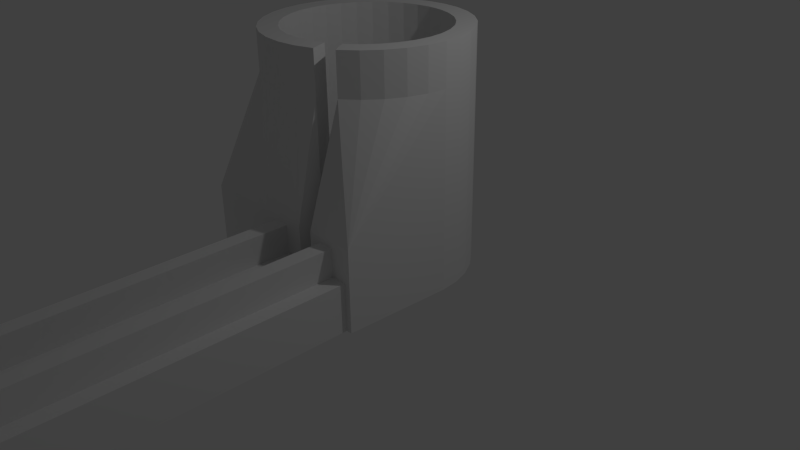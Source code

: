 # Source: L_motor_holder.blend  (saved by Blender 2.78.0; exported with 4.5.12 LTS)
import bpy
from mathutils import Matrix  # noqa: F401  (used for matrix-valued properties, if any)

bpy.ops.wm.read_factory_settings(use_empty=True)
scene = bpy.context.scene
scene.name = 'Scene'

# ---- collections
col_collection_1 = bpy.data.collections.new('Collection 1'); scene.collection.children.link(col_collection_1)
col_collection_10 = bpy.data.collections.new('Collection 10'); scene.collection.children.link(col_collection_10)

# ---- materials (node trees are filled in below, after node groups)
mat_material = bpy.data.materials.new('Material')
mat_material.alpha_threshold = 0.0
mat_material.use_transparent_shadow = False
mat_material.roughness = 0.5
mat_material.line_color = (0.0, 0.0, 0.0, 1.0)

# ---- material node trees

# ---- world
world_world = bpy.data.worlds.new('World'); scene.world = world_world
world_world.color = (0.05088, 0.05088, 0.05088)
world_world.use_sun_shadow = False
world_world.sun_shadow_jitter_overblur = 0.0
world_world.cycles.sampling_method = 'NONE'
world_world.cycles.sample_map_resolution = 256

# ---- cameras
cam_camera = bpy.data.cameras.new('Camera')
cam_camera.clip_end = 100.0
cam_camera.lens = 35.0
cam_camera.sensor_width = 32.0
cam_camera.sensor_height = 18.0
cam_camera.ortho_scale = 7.314
cam_camera.dof.focus_distance = 0.0
cam_camera.dof.aperture_fstop = 128.0

# ---- lights
light_lamp = bpy.data.lights.new('Lamp', 'POINT')
light_lamp.transmission_factor = 0.0
light_lamp.cutoff_distance = 30.0
light_lamp.energy = 100.0
light_lamp.shadow_buffer_clip_start = 1.001
light_lamp.shadow_soft_size = 0.1
light_lamp.shadow_maximum_resolution = 0.006
light_lamp.use_absolute_resolution = True
light_lamp.cycles.use_multiple_importance_sampling = False

# ---- meshes
me_cylinder_001 = bpy.data.meshes.new('Cylinder.001')
me_cylinder_001.from_pydata([(0.0, 1.0, -1.0), (0.0, 1.0, 1.0), (0.1951, 0.9808, -1.0), (0.1951, 0.9808, 1.0), (0.3827, 0.9239, -1.0), (0.3827, 0.9239, 1.0), (0.5556, 0.8315, -1.0), (0.5556, 0.8315, 1.0), (0.7071, 0.7071, -1.0), (0.7071, 0.7071, 1.0), (0.8315, 0.5556, -1.0), (0.8315, 0.5556, 1.0), (0.9239, 0.3827, -1.0), (0.9239, 0.3827, 1.0), (0.9808, 0.1951, -1.0), (0.9808, 0.1951, 1.0), (1.0, 7.55e-08, -1.0), (1.0, 7.55e-08, 1.0), (0.9808, -0.1951, -1.0), (0.9808, -0.1951, 1.0), (0.9239, -0.3827, -1.0), (0.9239, -0.3827, 1.0), (0.8315, -0.5556, -1.0), (0.8315, -0.5556, 1.0), (0.7071, -0.7071, -1.0), (0.7071, -0.7071, 1.0), (0.5556, -0.8315, -1.0), (0.5556, -0.8315, 1.0), (0.3827, -0.9239, -1.0), (0.3827, -0.9239, 1.0), (0.1951, -0.9808, -1.0), (0.1951, -0.9808, 1.0), (-3.258e-07, -1.0, -1.0), (-3.258e-07, -1.0, 1.0), (-0.1951, -0.9808, -1.0), (-0.1951, -0.9808, 1.0), (-0.3827, -0.9239, -1.0), (-0.3827, -0.9239, 1.0), (-0.5556, -0.8315, -1.0), (-0.5556, -0.8315, 1.0), (-0.7071, -0.7071, -1.0), (-0.7071, -0.7071, 1.0), (-0.8315, -0.5556, -1.0), (-0.8315, -0.5556, 1.0), (-0.9239, -0.3827, -1.0), (-0.9239, -0.3827, 1.0), (-0.9808, -0.1951, -1.0), (-0.9808, -0.1951, 1.0), (-1.0, 9.656e-07, -1.0), (-1.0, 9.656e-07, 1.0), (-0.9808, 0.1951, -1.0), (-0.9808, 0.1951, 1.0), (-0.9239, 0.3827, -1.0), (-0.9239, 0.3827, 1.0), (-0.8315, 0.5556, -1.0), (-0.8315, 0.5556, 1.0), (-0.7071, 0.7071, -1.0), (-0.7071, 0.7071, 1.0), (-0.5556, 0.8315, -1.0), (-0.5556, 0.8315, 1.0), (-0.3827, 0.9239, -1.0), (-0.3827, 0.9239, 1.0), (-0.1951, 0.9808, -1.0), (-0.1951, 0.9808, 1.0), (0.6705, -0.448, 1.0), (0.6705, -0.448, -1.0), (0.0, 0.8064, 1.0), (0.0, 0.8064, -1.0), (-0.1573, 0.7909, 1.0), (-0.1573, 0.7909, -1.0), (-0.3086, 0.745, 1.0), (-0.3086, 0.745, -1.0), (-0.745, -0.3086, 1.0), (-0.745, -0.3086, -1.0), (-0.6705, -0.448, 1.0), (-0.6705, -0.448, -1.0), (-0.7909, -0.1573, 1.0), (-0.7909, -0.1573, -1.0), (-0.5702, -0.5702, 1.0), (-0.5702, -0.5702, -1.0), (-0.1573, -0.7909, 1.0), (-0.1573, -0.7909, -1.0), (-2.628e-07, -0.8064, 1.0), (-2.628e-07, -0.8064, -1.0), (-0.3086, -0.745, 1.0), (-0.3086, -0.745, -1.0), (0.7909, 0.1573, 1.0), (0.7909, 0.1573, -1.0), (0.448, 0.6705, 1.0), (0.448, 0.6705, -1.0), (0.8064, 6.088e-08, 1.0), (0.8064, 6.088e-08, -1.0), (0.745, 0.3086, 1.0), (0.745, 0.3086, -1.0), (0.1573, -0.7909, 1.0), (0.1573, -0.7909, -1.0), (-0.5702, 0.5702, 1.0), (-0.5702, 0.5702, -1.0), (-0.448, 0.6705, 1.0), (-0.448, 0.6705, -1.0), (-0.6705, 0.448, 1.0), (-0.6705, 0.448, -1.0), (0.7909, -0.1573, 1.0), (0.7909, -0.1573, -1.0), (0.448, -0.6705, 1.0), (0.448, -0.6705, -1.0), (0.5702, -0.5702, 1.0), (0.5702, -0.5702, -1.0), (0.745, -0.3086, 1.0), (0.745, -0.3086, -1.0), (-0.8064, 7.787e-07, 1.0), (-0.8064, 7.787e-07, -1.0), (-0.448, -0.6705, 1.0), (-0.448, -0.6705, -1.0), (-0.7909, 0.1573, 1.0), (-0.7909, 0.1573, -1.0), (0.5702, 0.5702, 1.0), (0.5702, 0.5702, -1.0), (0.3086, -0.745, 1.0), (0.3086, -0.745, -1.0), (0.6705, 0.448, 1.0), (0.6705, 0.448, -1.0), (-0.745, 0.3086, 1.0), (-0.745, 0.3086, -1.0), (0.3086, 0.745, 1.0), (0.3086, 0.745, -1.0), (0.1573, 0.7909, 1.0), (0.1573, 0.7909, -1.0), (0.96, -1.12, -1.0), (-0.96, -1.12, -1.0), (0.96, -1.12, -0.3167), (-0.96, -1.12, -0.3167), (0.9, -1.12, -1.0), (-0.28, -1.12, -1.0), (0.74, -1.12, -0.3667), (0.74, -1.12, -0.6), (0.9, -1.12, -0.6), (-0.06, -1.12, -0.3667), (-0.28, -1.12, -0.6), (-0.06, -1.12, -0.6), (0.1, -1.12, -0.3667), (0.58, -1.12, -0.3667), (0.1, -1.12, -0.6), (0.58, -1.12, -0.6), (-0.06494, -5.08, -1.0), (-0.06, -5.08, -0.6), (0.7479, -5.08, -1.0), (0.74, -5.08, -0.6), (0.74, -5.08, -0.6), (0.58, -5.08, -0.6), (0.1, -5.08, -0.6), (-0.06, -5.08, -0.6), (-0.06, -4.86, -0.4), (0.74, -4.86, -0.4), (0.58, -4.86, -0.4), (0.1, -4.86, -0.4), (-0.28, -4.877, -1.0), (-0.28, -4.877, -0.6), (0.9, -4.877, -1.0), (-0.06, -4.877, -0.6), (0.9, -4.877, -0.6), (0.74, -4.877, -0.6), (0.1, -4.877, -0.6), (0.58, -4.877, -0.6), (-0.06, -4.668, -0.3667), (0.74, -4.668, -0.3667), (0.1, -4.668, -0.3667), (0.58, -4.668, -0.3667), (0.2905, -1.12, -1.0), (0.2905, -1.12, -0.3167), (0.2905, -1.12, -0.6), (0.2905, -1.12, -1.0), (0.3797, -5.08, -1.0), (0.2905, -5.08, -0.6), (0.3797, -5.08, -0.6), (0.4495, -1.12, -0.6), (0.4495, -5.08, -0.6), (0.4495, -1.12, -1.0), (0.4495, -1.12, -0.3167), (0.4495, -1.12, -1.0), (0.3859, -5.08, -1.0), (0.4495, -5.08, -0.6), (0.3859, -5.08, -0.6), (1.0, 7.55e-08, 0.6539), (0.9808, -0.1951, 0.6539), (0.9239, -0.3827, 0.6539), (0.8315, -0.5556, 0.6539), (0.7071, -0.7071, 0.6539), (0.5556, -0.8315, 0.6539), (-0.9239, -0.3827, 0.6516), (-0.8315, -0.5556, 0.6516), (-0.7071, -0.7071, 0.6516), (-0.5556, -0.8315, 0.6516), (-0.3827, -0.9239, 0.6516), (-0.1951, -0.9808, 0.6516), (-3.258e-07, -1.0, 0.6516), (0.1951, -0.9808, 0.6516), (0.3827, -0.9239, 0.6516), (-1.0, 9.656e-07, 0.6536), (0.1654, -1.12, -0.3167), (0.04036, -1.12, -0.3167), (-0.08468, -1.12, -0.3167), (-0.2097, -1.12, -0.3167), (-0.3348, -1.12, -0.3167), (-0.4598, -1.12, -0.3167), (-0.5849, -1.12, -0.3167), (-0.7099, -1.12, -0.3167), (-0.835, -1.12, -0.3167), (-0.9808, -0.1951, 0.6516), (-1.0, 9.656e-07, 0.6516)], [(168, 129), (128, 177), (209, 208), (208, 189), (131, 209)], [(0, 1, 3, 2), (2, 3, 5, 4), (4, 5, 7, 6), (6, 7, 9, 8), (8, 9, 11, 10), (10, 11, 13, 12), (12, 13, 15, 14), (14, 15, 17, 16), (16, 17, 19, 18), (18, 19, 21, 20), (20, 21, 23, 22), (22, 23, 25, 24), (24, 25, 27, 26), (26, 27, 104, 105), (28, 29, 31, 30), (30, 31, 33, 32), (32, 33, 35, 34), (34, 35, 37, 36), (36, 37, 39, 38), (38, 39, 41, 40), (40, 41, 43, 42), (42, 43, 45, 44), (44, 45, 47, 46), (46, 47, 49, 48), (48, 49, 51, 50), (50, 51, 53, 52), (52, 53, 55, 54), (54, 55, 57, 56), (56, 57, 59, 58), (58, 59, 61, 60), (60, 61, 63, 62), (62, 63, 1, 0), (2, 4, 6, 8, 10, 12, 14, 16, 18, 20, 22, 24, 26, 105, 107, 65, 109, 103, 91, 87, 93, 121, 117, 89, 125, 127, 67, 69, 71, 99, 97, 101, 123, 115, 111, 77, 73, 75, 79, 113, 85, 81, 83, 95, 119, 28, 30, 32, 34, 36, 38, 40, 42, 44, 46, 48, 50, 52, 54, 56, 58, 60, 62, 0), (103, 102, 90, 91), (107, 106, 64, 65), (65, 64, 108, 109), (115, 114, 110, 111), (87, 86, 92, 93), (91, 90, 86, 87), (121, 120, 116, 117), (67, 66, 68, 69), (81, 80, 82, 83), (101, 100, 122, 123), (83, 82, 94, 95), (69, 68, 70, 71), (117, 116, 88, 89), (113, 112, 84, 85), (89, 88, 124, 125), (105, 104, 106, 107), (99, 98, 96, 97), (123, 122, 114, 115), (28, 119, 118, 29), (79, 78, 112, 113), (73, 72, 74, 75), (127, 126, 66, 67), (93, 92, 120, 121), (111, 110, 76, 77), (109, 108, 102, 103), (85, 84, 80, 81), (71, 70, 98, 99), (125, 124, 126, 127), (95, 94, 118, 119), (77, 76, 72, 73), (97, 96, 100, 101), (3, 1, 63, 61, 59, 57, 55, 53, 51, 49, 47, 45, 43, 41, 39, 37, 35, 33, 31, 29, 118, 94, 82, 80, 84, 112, 78, 74, 72, 76, 110, 114, 122, 100, 96, 98, 70, 68, 66, 126, 124, 88, 116, 120, 92, 86, 90, 102, 108, 64, 106, 104, 27, 25, 23, 21, 19, 17, 15, 13, 11, 9, 7, 5), (75, 74, 78, 79), (131, 129, 171, 169, 199, 200, 201, 202, 203, 204, 205, 206, 207), (178, 179, 128, 130), (156, 144, 145, 157), (149, 143, 175, 182), (157, 145, 151, 159), (160, 147, 146, 158), (161, 148, 147, 160), (180, 146, 147, 182), (159, 151, 152, 164), (165, 153, 148, 161), (148, 153, 154, 149), (166, 155, 150, 162), (163, 149, 154, 167), (150, 155, 152, 151), (164, 152, 155, 166), (167, 154, 153, 165), (133, 156, 157, 138), (156, 133, 171, 172, 144), (138, 157, 159, 139), (136, 160, 158, 132), (135, 161, 160, 136), (139, 159, 164, 137), (134, 165, 161, 135), (140, 166, 162, 142), (143, 163, 167, 141), (137, 164, 166, 140), (141, 167, 165, 134), (146, 180, 179, 132, 158), (176, 181, 149, 148), (172, 174, 151, 144), (142, 150, 182, 170), (174, 172, 171, 170), (175, 179, 180, 182), (174, 173, 181, 176), (16, 128, 179, 26, 24, 22, 20, 18), (28, 171, 129, 48, 46, 44, 42, 40, 38, 36, 34, 32, 30), (183, 184, 185, 186, 187, 188, 178, 130), (130, 128, 16, 183), (178, 188, 26, 179), (131, 198, 48, 129), (169, 171, 28, 197), (189, 131, 192, 191, 190), (198, 131, 189), (196, 195, 169, 197), (202, 169, 195), (193, 192, 202, 195, 194), (192, 131, 202)])
me_cylinder_001.materials.append(mat_material)
me_cylinder_001.use_remesh_preserve_volume = False
me_cylinder_001.use_remesh_preserve_attributes = False
me_cylinder_001.use_mirror_vertex_groups = False
me_cylinder_001.update()

# ---- objects
ob_lamp = bpy.data.objects.new('Lamp', light_lamp)
ob_camera = bpy.data.objects.new('Camera', cam_camera)
ob_cylinder = bpy.data.objects.new('Cylinder', me_cylinder_001)

# ---- transforms, parenting, visibility, modifiers, constraints
ob_lamp.location = (4.076, 1.005, 5.904)
ob_lamp.rotation_euler = (0.6503, 0.05522, 1.866)
ob_lamp.lock_rotations_4d = False
ob_lamp.empty_display_type = 'ARROWS'
ob_lamp.color = (0.0, 0.0, 0.0, 0.0)
ob_lamp.lineart.crease_threshold = 0.0
ob_camera.location = (7.481, -6.508, 5.344)
ob_camera.rotation_euler = (1.109, 0.01082, 0.8149)
ob_camera.lock_rotations_4d = False
ob_camera.empty_display_type = 'ARROWS'
ob_camera.color = (0.0, 0.0, 0.0, 0.0)
ob_camera.display_type = 'WIRE'
ob_camera.lineart.crease_threshold = 0.0
ob_cylinder.location = (0.0, 0.0, 1.5)
ob_cylinder.scale = (1.25, 1.25, 1.5)
ob_cylinder.lineart.crease_threshold = 0.0

# ---- collection membership
col_collection_1.objects.link(ob_lamp)
col_collection_1.objects.link(ob_camera)
col_collection_10.objects.link(ob_cylinder)

# ---- scene / render settings (as saved in the file)
scene.camera = ob_camera
scene.frame_start = 1; scene.frame_end = 250; scene.frame_set(1)
scene.render.engine = 'BLENDER_EEVEE_NEXT'
scene.render.resolution_percentage = 50
scene.render.dither_intensity = 0.0
scene.cycles.use_denoising = False
scene.cycles.samples = 10
scene.cycles.sampling_pattern = 'TABULATED_SOBOL'
scene.cycles.light_sampling_threshold = 0.0
scene.cycles.use_adaptive_sampling = False
scene.cycles.use_light_tree = False
scene.cycles.blur_glossy = 0.0
scene.cycles.pixel_filter_type = 'GAUSSIAN'
scene.cycles.sample_clamp_indirect = 0.0
scene.view_settings.view_transform = 'Standard'
bpy.context.view_layer.update()
